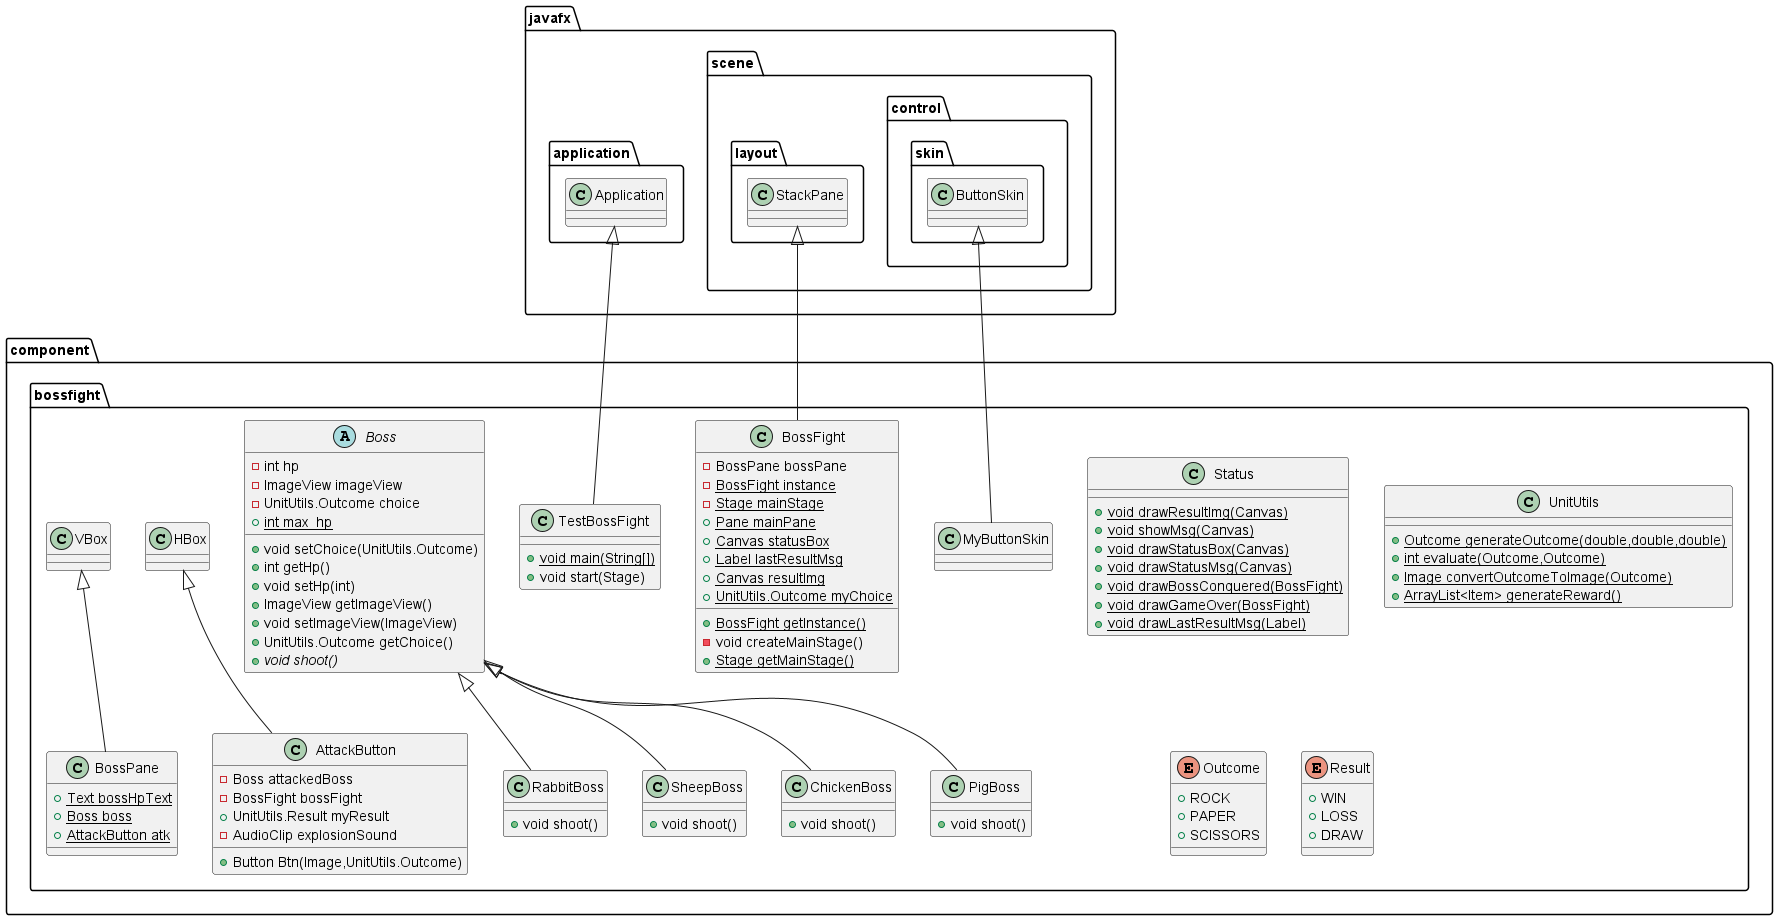

The diagram above was rendered by PlantUML. Its source (embedded in the PNG):
@startuml
class component.bossfight.RabbitBoss {
+ void shoot()
}

class component.bossfight.MyButtonSkin {
}
class component.bossfight.BossFight {
- BossPane bossPane
- {static} BossFight instance
- {static} Stage mainStage
+ {static} Pane mainPane
+ {static} Canvas statusBox
+ {static} Label lastResultMsg
+ {static} Canvas resultImg
+ {static} UnitUtils.Outcome myChoice
+ {static} BossFight getInstance()
- void createMainStage()
+ {static} Stage getMainStage()
}


class component.bossfight.Status {
+ {static} void drawResultImg(Canvas)
+ {static} void showMsg(Canvas)
+ {static} void drawStatusBox(Canvas)
+ {static} void drawStatusMsg(Canvas)
+ {static} void drawBossConquered(BossFight)
+ {static} void drawGameOver(BossFight)
+ {static} void drawLastResultMsg(Label)
}

class component.bossfight.UnitUtils {
+ {static} Outcome generateOutcome(double,double,double)
+ {static} int evaluate(Outcome,Outcome)
+ {static} Image convertOutcomeToImage(Outcome)
+ {static} ArrayList<Item> generateReward()
}

enum component.bossfight.Outcome {
+  ROCK
+  PAPER
+  SCISSORS
}

enum component.bossfight.Result {
+  WIN
+  LOSS
+  DRAW
}

class component.bossfight.SheepBoss {
+ void shoot()
}

class component.bossfight.TestBossFight {
+ {static} void main(String[])
+ void start(Stage)
}

class component.bossfight.AttackButton {
- Boss attackedBoss
- BossFight bossFight
+ UnitUtils.Result myResult
- AudioClip explosionSound
+ Button Btn(Image,UnitUtils.Outcome)
}


abstract class component.bossfight.Boss {
- int hp
- ImageView imageView
- UnitUtils.Outcome choice
+ {static} int max_hp
+ void setChoice(UnitUtils.Outcome)
+ int getHp()
+ void setHp(int)
+ ImageView getImageView()
+ void setImageView(ImageView)
+ UnitUtils.Outcome getChoice()
+ {abstract}void shoot()
}


class component.bossfight.ChickenBoss {
+ void shoot()
}

class component.bossfight.PigBoss {
+ void shoot()
}

class component.bossfight.BossPane {
+ {static} Text bossHpText
+ {static} Boss boss
+ {static} AttackButton atk
}



component.bossfight.Boss <|-- component.bossfight.RabbitBoss
javafx.scene.control.skin.ButtonSkin <|-- component.bossfight.MyButtonSkin
javafx.scene.layout.StackPane <|-- component.bossfight.BossFight
component.bossfight.Boss <|-- component.bossfight.SheepBoss
javafx.application.Application <|-- component.bossfight.TestBossFight
component.bossfight.HBox <|-- component.bossfight.AttackButton
component.bossfight.Boss <|-- component.bossfight.ChickenBoss
component.bossfight.Boss <|-- component.bossfight.PigBoss
component.bossfight.VBox <|-- component.bossfight.BossPane
@enduml